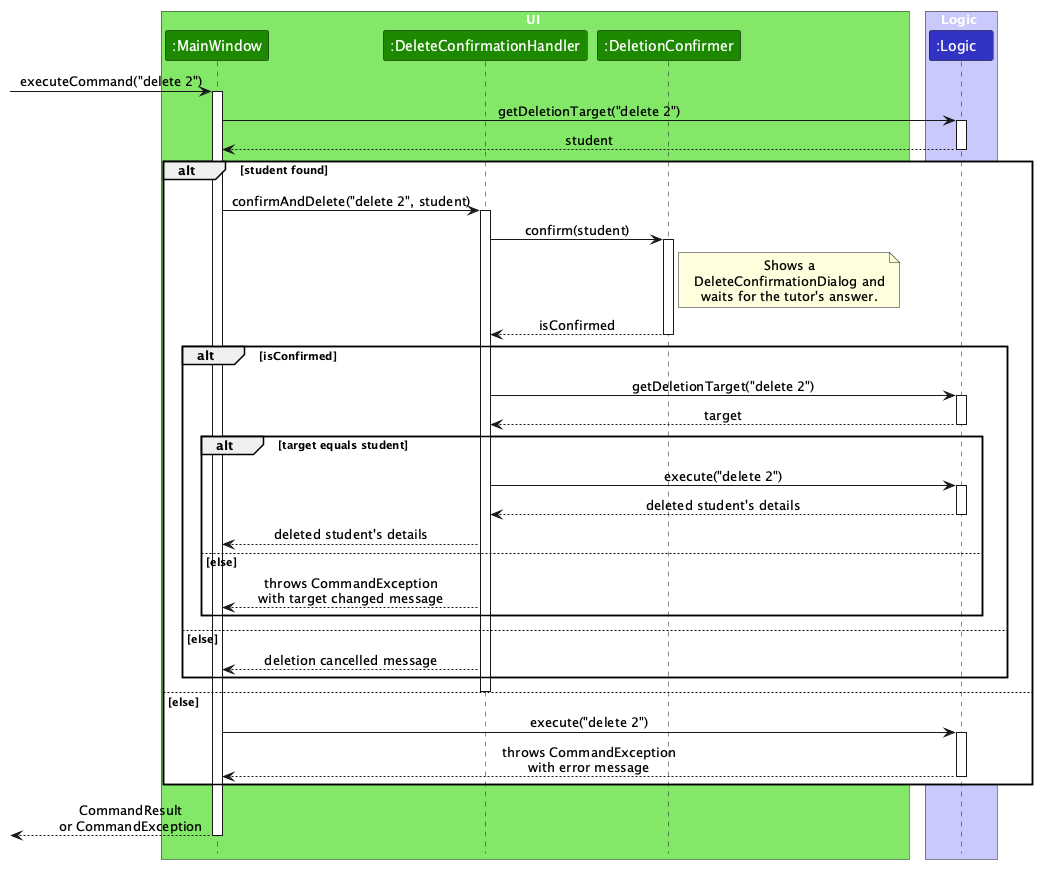

The diagram above was rendered by PlantUML. Its source (embedded in the PNG):
@startuml
!include style.puml
skinparam ArrowFontStyle plain
skinparam BoxPadding 2

box UI UI_COLOR_T1
participant ":MainWindow" as MainWindow UI_COLOR
participant ":DeleteConfirmationHandler" as Handler UI_COLOR
participant ":DeletionConfirmer" as Confirmer UI_COLOR
end box

box Logic LOGIC_COLOR_T1
participant ":Logic" as Logic LOGIC_COLOR
end box

[-> MainWindow : executeCommand("delete 2")
activate MainWindow

MainWindow -> Logic : getDeletionTarget("delete 2")
activate Logic
Logic --> MainWindow : student
deactivate Logic

alt student found
    MainWindow -> Handler : confirmAndDelete("delete 2", student)
    activate Handler

    Handler -> Confirmer : confirm(student)
    activate Confirmer
    note right of Confirmer
    Shows a
    DeleteConfirmationDialog and
    waits for the tutor's answer.
    end note
    Confirmer --> Handler : isConfirmed
    deactivate Confirmer

    alt isConfirmed
        Handler -> Logic : getDeletionTarget("delete 2")
        activate Logic
        Logic --> Handler : target
        deactivate Logic

        alt target equals student
            Handler -> Logic : execute("delete 2")
            activate Logic
            Logic --> Handler : deleted student's details
            deactivate Logic

            Handler --> MainWindow : deleted student's details
        else else
            Handler --> MainWindow : throws CommandException\nwith target changed message
        end
    else else
        Handler --> MainWindow : deletion cancelled message
    end
    deactivate Handler

else else
    MainWindow -> Logic : execute("delete 2")
    activate Logic
    Logic --> MainWindow : throws CommandException\nwith error message
    deactivate Logic
end

[<-- MainWindow : CommandResult\nor CommandException
deactivate MainWindow
@enduml